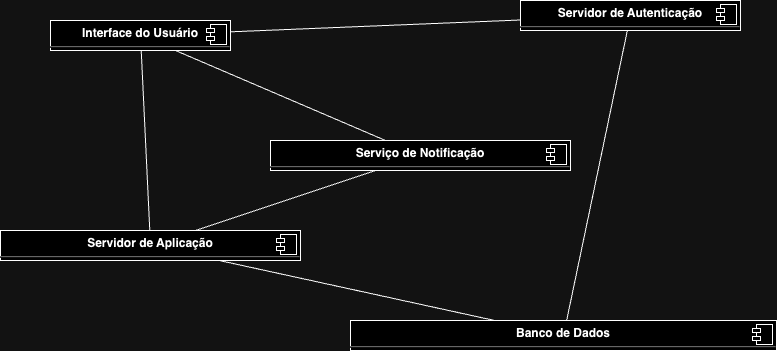

The diagram above was exported from draw.io. Its source (the exported page's mxGraphModel, read from the mxfile embedded in the PNG):
<mxGraphModel dx="1434" dy="790" grid="1" gridSize="10" guides="1" tooltips="1" connect="1" arrows="1" fold="1" page="1" pageScale="1" pageWidth="827" pageHeight="1169" math="0" shadow="0">
  <root>
    <mxCell id="0" />
    <mxCell id="1" parent="0" />
    <mxCell id="nMuoI97ZilC9JfcWumBD-1" value="&lt;p style=&quot;margin:0px;margin-top:6px;text-align:center;&quot;&gt;&lt;b&gt;Interface do Usuário&lt;/b&gt;&lt;/p&gt;&lt;hr&gt;&lt;p style=&quot;margin:0px;margin-left:8px;&quot;&gt;Login do Paciente&lt;/p&gt;&lt;p style=&quot;margin:0px;margin-left:8px;&quot;&gt;Login do Funcionário&lt;/p&gt;" style="align=left;overflow=fill;html=1;dropTarget=0;whiteSpace=wrap;" parent="1" vertex="1">
      <mxGeometry x="80" y="110" width="180" height="30" as="geometry" />
    </mxCell>
    <mxCell id="nMuoI97ZilC9JfcWumBD-2" value="" style="shape=component;jettyWidth=8;jettyHeight=4;" parent="nMuoI97ZilC9JfcWumBD-1" vertex="1">
      <mxGeometry x="1" width="20" height="20" relative="1" as="geometry">
        <mxPoint x="-24" y="4" as="offset" />
      </mxGeometry>
    </mxCell>
    <mxCell id="nMuoI97ZilC9JfcWumBD-4" value="&lt;p style=&quot;margin:0px;margin-top:6px;text-align:center;&quot;&gt;&lt;b&gt;Servidor de Aplicação&lt;/b&gt;&lt;br&gt;&lt;/p&gt;&lt;hr&gt;&lt;p style=&quot;border-color: var(--border-color); margin: 0px 0px 0px 8px;&quot;&gt;Gerenciamento da Fila de Pacientes&lt;/p&gt;&lt;p style=&quot;border-color: var(--border-color); margin: 0px 0px 0px 8px;&quot;&gt;Gerenciamento da Triagem e Atendimento&lt;/p&gt;&lt;p style=&quot;border-color: var(--border-color); margin: 0px 0px 0px 8px;&quot;&gt;Gerenciamento da Medicação, Internação e Exames&lt;/p&gt;&lt;div&gt;&lt;br&gt;&lt;/div&gt;" style="align=left;overflow=fill;html=1;dropTarget=0;whiteSpace=wrap;" parent="1" vertex="1">
      <mxGeometry x="30" y="320" width="300" height="30" as="geometry" />
    </mxCell>
    <mxCell id="nMuoI97ZilC9JfcWumBD-5" value="" style="shape=component;jettyWidth=8;jettyHeight=4;" parent="nMuoI97ZilC9JfcWumBD-4" vertex="1">
      <mxGeometry x="1" width="20" height="20" relative="1" as="geometry">
        <mxPoint x="-24" y="4" as="offset" />
      </mxGeometry>
    </mxCell>
    <mxCell id="nMuoI97ZilC9JfcWumBD-6" value="&lt;p style=&quot;margin:0px;margin-top:6px;text-align:center;&quot;&gt;&lt;b&gt;Banco de Dados&lt;/b&gt;&lt;br&gt;&lt;/p&gt;&lt;hr&gt;&lt;p style=&quot;margin:0px;margin-left:8px;&quot;&gt;Dados dos Pacientes&lt;/p&gt;&lt;p style=&quot;margin:0px;margin-left:8px;&quot;&gt;Dados dos Funcionários&lt;/p&gt;&lt;p style=&quot;margin:0px;margin-left:8px;&quot;&gt;Dados da Fila, Triagem, Atendimento,&amp;nbsp; Medicação, Internação e Exames&lt;/p&gt;" style="align=left;overflow=fill;html=1;dropTarget=0;whiteSpace=wrap;" parent="1" vertex="1">
      <mxGeometry x="380" y="410" width="426" height="30" as="geometry" />
    </mxCell>
    <mxCell id="nMuoI97ZilC9JfcWumBD-7" value="" style="shape=component;jettyWidth=8;jettyHeight=4;" parent="nMuoI97ZilC9JfcWumBD-6" vertex="1">
      <mxGeometry x="1" width="20" height="20" relative="1" as="geometry">
        <mxPoint x="-24" y="4" as="offset" />
      </mxGeometry>
    </mxCell>
    <mxCell id="nMuoI97ZilC9JfcWumBD-8" value="&lt;p style=&quot;margin:0px;margin-top:6px;text-align:center;&quot;&gt;&lt;b&gt;Servidor de Autenticação&lt;/b&gt;&lt;/p&gt;&lt;hr&gt;&lt;p style=&quot;margin:0px;margin-left:8px;&quot;&gt;Verificação de Login do Paciente&lt;/p&gt;&lt;p style=&quot;margin:0px;margin-left:8px;&quot;&gt;Verificação de Login do Funcionário&lt;/p&gt;" style="align=left;overflow=fill;html=1;dropTarget=0;whiteSpace=wrap;" parent="1" vertex="1">
      <mxGeometry x="550" y="90" width="220" height="30" as="geometry" />
    </mxCell>
    <mxCell id="nMuoI97ZilC9JfcWumBD-9" value="" style="shape=component;jettyWidth=8;jettyHeight=4;" parent="nMuoI97ZilC9JfcWumBD-8" vertex="1">
      <mxGeometry x="1" width="20" height="20" relative="1" as="geometry">
        <mxPoint x="-24" y="4" as="offset" />
      </mxGeometry>
    </mxCell>
    <mxCell id="nMuoI97ZilC9JfcWumBD-10" value="&lt;p style=&quot;margin:0px;margin-top:6px;text-align:center;&quot;&gt;&lt;b&gt;Serviço de Notificação&lt;/b&gt;&lt;br&gt;&lt;/p&gt;&lt;hr&gt;&lt;p style=&quot;border-color: var(--border-color); margin: 0px 0px 0px 8px;&quot;&gt;Notificações para os Pacientes&lt;/p&gt;&lt;div&gt;&lt;br&gt;&lt;/div&gt;&lt;div&gt;&lt;br&gt;&lt;/div&gt;" style="align=left;overflow=fill;html=1;dropTarget=0;whiteSpace=wrap;" parent="1" vertex="1">
      <mxGeometry x="300" y="230" width="300" height="30" as="geometry" />
    </mxCell>
    <mxCell id="nMuoI97ZilC9JfcWumBD-11" value="" style="shape=component;jettyWidth=8;jettyHeight=4;" parent="nMuoI97ZilC9JfcWumBD-10" vertex="1">
      <mxGeometry x="1" width="20" height="20" relative="1" as="geometry">
        <mxPoint x="-24" y="4" as="offset" />
      </mxGeometry>
    </mxCell>
    <mxCell id="nMuoI97ZilC9JfcWumBD-13" value="" style="endArrow=none;html=1;rounded=0;" parent="1" source="nMuoI97ZilC9JfcWumBD-1" target="nMuoI97ZilC9JfcWumBD-8" edge="1">
      <mxGeometry width="50" height="50" relative="1" as="geometry">
        <mxPoint x="320" y="280" as="sourcePoint" />
        <mxPoint x="370" y="230" as="targetPoint" />
      </mxGeometry>
    </mxCell>
    <mxCell id="nMuoI97ZilC9JfcWumBD-14" value="" style="endArrow=none;html=1;rounded=0;" parent="1" source="nMuoI97ZilC9JfcWumBD-1" target="nMuoI97ZilC9JfcWumBD-4" edge="1">
      <mxGeometry width="50" height="50" relative="1" as="geometry">
        <mxPoint x="270" y="155" as="sourcePoint" />
        <mxPoint x="410" y="155" as="targetPoint" />
      </mxGeometry>
    </mxCell>
    <mxCell id="nMuoI97ZilC9JfcWumBD-15" value="" style="endArrow=none;html=1;rounded=0;" parent="1" source="nMuoI97ZilC9JfcWumBD-1" target="nMuoI97ZilC9JfcWumBD-10" edge="1">
      <mxGeometry width="50" height="50" relative="1" as="geometry">
        <mxPoint x="188" y="190" as="sourcePoint" />
        <mxPoint x="210" y="290" as="targetPoint" />
      </mxGeometry>
    </mxCell>
    <mxCell id="nMuoI97ZilC9JfcWumBD-16" value="" style="endArrow=none;html=1;rounded=0;" parent="1" source="nMuoI97ZilC9JfcWumBD-6" target="nMuoI97ZilC9JfcWumBD-8" edge="1">
      <mxGeometry width="50" height="50" relative="1" as="geometry">
        <mxPoint x="320" y="280" as="sourcePoint" />
        <mxPoint x="370" y="230" as="targetPoint" />
      </mxGeometry>
    </mxCell>
    <mxCell id="nMuoI97ZilC9JfcWumBD-17" value="" style="endArrow=none;html=1;rounded=0;" parent="1" source="nMuoI97ZilC9JfcWumBD-4" target="nMuoI97ZilC9JfcWumBD-6" edge="1">
      <mxGeometry width="50" height="50" relative="1" as="geometry">
        <mxPoint x="320" y="280" as="sourcePoint" />
        <mxPoint x="370" y="230" as="targetPoint" />
      </mxGeometry>
    </mxCell>
    <mxCell id="nMuoI97ZilC9JfcWumBD-18" value="" style="endArrow=none;html=1;rounded=0;" parent="1" source="nMuoI97ZilC9JfcWumBD-4" target="nMuoI97ZilC9JfcWumBD-10" edge="1">
      <mxGeometry width="50" height="50" relative="1" as="geometry">
        <mxPoint x="320" y="380" as="sourcePoint" />
        <mxPoint x="454" y="440" as="targetPoint" />
      </mxGeometry>
    </mxCell>
  </root>
</mxGraphModel>